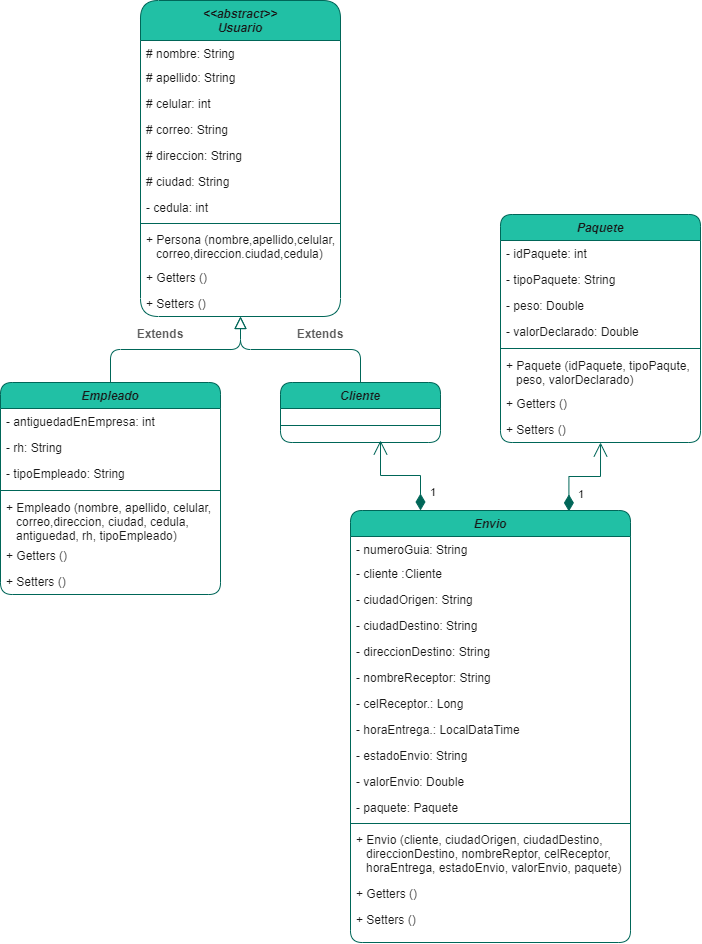

The diagram above was exported from draw.io. Its source (the exported page's mxGraphModel, read from the mxfile embedded in the PNG):
<mxGraphModel dx="733" dy="356" grid="1" gridSize="10" guides="1" tooltips="1" connect="1" arrows="1" fold="1" page="1" pageScale="1" pageWidth="827" pageHeight="1169" math="0" shadow="0">
  <root>
    <mxCell id="WIyWlLk6GJQsqaUBKTNV-0" />
    <mxCell id="WIyWlLk6GJQsqaUBKTNV-1" parent="WIyWlLk6GJQsqaUBKTNV-0" />
    <mxCell id="zkfFHV4jXpPFQw0GAbJ--0" value="&lt;&lt;abstract&gt;&gt;&#10;Usuario" style="swimlane;fontStyle=3;align=center;verticalAlign=top;childLayout=stackLayout;horizontal=1;startSize=40;horizontalStack=0;resizeParent=1;resizeLast=0;collapsible=1;marginBottom=0;rounded=1;shadow=0;strokeWidth=1;labelBackgroundColor=none;fillColor=#21C0A5;strokeColor=#006658;fontColor=#191919;" parent="WIyWlLk6GJQsqaUBKTNV-1" vertex="1">
      <mxGeometry x="190" width="200" height="316" as="geometry">
        <mxRectangle x="230" y="140" width="160" height="26" as="alternateBounds" />
      </mxGeometry>
    </mxCell>
    <mxCell id="zkfFHV4jXpPFQw0GAbJ--1" value="# nombre: String&#10;" style="text;align=left;verticalAlign=top;spacingLeft=4;spacingRight=4;overflow=hidden;rotatable=0;points=[[0,0.5],[1,0.5]];portConstraint=eastwest;rounded=1;labelBackgroundColor=default;fontColor=#191919;" parent="zkfFHV4jXpPFQw0GAbJ--0" vertex="1">
      <mxGeometry y="40" width="200" height="24" as="geometry" />
    </mxCell>
    <mxCell id="zkfFHV4jXpPFQw0GAbJ--2" value="# apellido: String" style="text;align=left;verticalAlign=top;spacingLeft=4;spacingRight=4;overflow=hidden;rotatable=0;points=[[0,0.5],[1,0.5]];portConstraint=eastwest;rounded=1;shadow=0;html=0;labelBackgroundColor=default;fontColor=#191919;" parent="zkfFHV4jXpPFQw0GAbJ--0" vertex="1">
      <mxGeometry y="64" width="200" height="26" as="geometry" />
    </mxCell>
    <mxCell id="zkfFHV4jXpPFQw0GAbJ--3" value="# celular: int" style="text;align=left;verticalAlign=top;spacingLeft=4;spacingRight=4;overflow=hidden;rotatable=0;points=[[0,0.5],[1,0.5]];portConstraint=eastwest;rounded=1;shadow=0;html=0;labelBackgroundColor=default;fontColor=#191919;" parent="zkfFHV4jXpPFQw0GAbJ--0" vertex="1">
      <mxGeometry y="90" width="200" height="26" as="geometry" />
    </mxCell>
    <mxCell id="zkfFHV4jXpPFQw0GAbJ--5" value="# correo: String" style="text;align=left;verticalAlign=top;spacingLeft=4;spacingRight=4;overflow=hidden;rotatable=0;points=[[0,0.5],[1,0.5]];portConstraint=eastwest;rounded=1;labelBackgroundColor=default;fontColor=#191919;" parent="zkfFHV4jXpPFQw0GAbJ--0" vertex="1">
      <mxGeometry y="116" width="200" height="26" as="geometry" />
    </mxCell>
    <mxCell id="T0Yfnhn_cD3dpxdhwzmj-0" value="# direccion: String" style="text;align=left;verticalAlign=top;spacingLeft=4;spacingRight=4;overflow=hidden;rotatable=0;points=[[0,0.5],[1,0.5]];portConstraint=eastwest;rounded=1;labelBackgroundColor=default;fontColor=#191919;" vertex="1" parent="zkfFHV4jXpPFQw0GAbJ--0">
      <mxGeometry y="142" width="200" height="26" as="geometry" />
    </mxCell>
    <mxCell id="T0Yfnhn_cD3dpxdhwzmj-1" value="# ciudad: String" style="text;align=left;verticalAlign=top;spacingLeft=4;spacingRight=4;overflow=hidden;rotatable=0;points=[[0,0.5],[1,0.5]];portConstraint=eastwest;rounded=1;labelBackgroundColor=default;fontColor=#191919;" vertex="1" parent="zkfFHV4jXpPFQw0GAbJ--0">
      <mxGeometry y="168" width="200" height="26" as="geometry" />
    </mxCell>
    <mxCell id="T0Yfnhn_cD3dpxdhwzmj-2" value="- cedula: int" style="text;align=left;verticalAlign=top;spacingLeft=4;spacingRight=4;overflow=hidden;rotatable=0;points=[[0,0.5],[1,0.5]];portConstraint=eastwest;rounded=1;labelBackgroundColor=default;fontColor=#191919;" vertex="1" parent="zkfFHV4jXpPFQw0GAbJ--0">
      <mxGeometry y="194" width="200" height="26" as="geometry" />
    </mxCell>
    <mxCell id="zkfFHV4jXpPFQw0GAbJ--4" value="" style="line;html=1;strokeWidth=1;align=left;verticalAlign=middle;spacingTop=-1;spacingLeft=3;spacingRight=3;rotatable=0;labelPosition=right;points=[];portConstraint=eastwest;rounded=1;labelBackgroundColor=none;fillColor=#21C0A5;strokeColor=#006658;fontColor=#5C5C5C;" parent="zkfFHV4jXpPFQw0GAbJ--0" vertex="1">
      <mxGeometry y="220" width="200" height="6" as="geometry" />
    </mxCell>
    <mxCell id="T0Yfnhn_cD3dpxdhwzmj-43" value="+ Persona (nombre,apellido,celular,&#10;   correo,direccion.ciudad,cedula)&#10;" style="text;align=left;verticalAlign=top;spacingLeft=4;spacingRight=4;overflow=hidden;rotatable=0;points=[[0,0.5],[1,0.5]];portConstraint=eastwest;rounded=1;labelBackgroundColor=default;fontColor=#191919;" vertex="1" parent="zkfFHV4jXpPFQw0GAbJ--0">
      <mxGeometry y="226" width="200" height="38" as="geometry" />
    </mxCell>
    <mxCell id="T0Yfnhn_cD3dpxdhwzmj-47" value="+ Getters ()&#10;" style="text;align=left;verticalAlign=top;spacingLeft=4;spacingRight=4;overflow=hidden;rotatable=0;points=[[0,0.5],[1,0.5]];portConstraint=eastwest;rounded=1;shadow=0;html=0;labelBackgroundColor=none;fontColor=#191919;" vertex="1" parent="zkfFHV4jXpPFQw0GAbJ--0">
      <mxGeometry y="264" width="200" height="26" as="geometry" />
    </mxCell>
    <mxCell id="T0Yfnhn_cD3dpxdhwzmj-48" value="+ Setters ()&#10;" style="text;align=left;verticalAlign=top;spacingLeft=4;spacingRight=4;overflow=hidden;rotatable=0;points=[[0,0.5],[1,0.5]];portConstraint=eastwest;rounded=1;shadow=0;html=0;labelBackgroundColor=none;fontColor=#191919;" vertex="1" parent="zkfFHV4jXpPFQw0GAbJ--0">
      <mxGeometry y="290" width="200" height="26" as="geometry" />
    </mxCell>
    <mxCell id="zkfFHV4jXpPFQw0GAbJ--6" value="Empleado" style="swimlane;fontStyle=3;align=center;verticalAlign=top;childLayout=stackLayout;horizontal=1;startSize=26;horizontalStack=0;resizeParent=1;resizeLast=0;collapsible=1;marginBottom=0;rounded=1;shadow=0;strokeWidth=1;labelBackgroundColor=none;fillColor=#21C0A5;strokeColor=#006658;fontColor=#191919;" parent="WIyWlLk6GJQsqaUBKTNV-1" vertex="1">
      <mxGeometry x="50" y="382" width="220" height="212" as="geometry">
        <mxRectangle x="130" y="380" width="160" height="26" as="alternateBounds" />
      </mxGeometry>
    </mxCell>
    <mxCell id="zkfFHV4jXpPFQw0GAbJ--7" value="- antiguedadEnEmpresa: int" style="text;align=left;verticalAlign=top;spacingLeft=4;spacingRight=4;overflow=hidden;rotatable=0;points=[[0,0.5],[1,0.5]];portConstraint=eastwest;rounded=1;labelBackgroundColor=none;fontColor=#191919;" parent="zkfFHV4jXpPFQw0GAbJ--6" vertex="1">
      <mxGeometry y="26" width="220" height="26" as="geometry" />
    </mxCell>
    <mxCell id="zkfFHV4jXpPFQw0GAbJ--8" value="- rh: String" style="text;align=left;verticalAlign=top;spacingLeft=4;spacingRight=4;overflow=hidden;rotatable=0;points=[[0,0.5],[1,0.5]];portConstraint=eastwest;rounded=1;shadow=0;html=0;labelBackgroundColor=none;fontColor=#191919;" parent="zkfFHV4jXpPFQw0GAbJ--6" vertex="1">
      <mxGeometry y="52" width="220" height="26" as="geometry" />
    </mxCell>
    <mxCell id="T0Yfnhn_cD3dpxdhwzmj-8" value="- tipoEmpleado: String" style="text;align=left;verticalAlign=top;spacingLeft=4;spacingRight=4;overflow=hidden;rotatable=0;points=[[0,0.5],[1,0.5]];portConstraint=eastwest;rounded=1;shadow=0;html=0;labelBackgroundColor=none;fontColor=#191919;" vertex="1" parent="zkfFHV4jXpPFQw0GAbJ--6">
      <mxGeometry y="78" width="220" height="26" as="geometry" />
    </mxCell>
    <mxCell id="zkfFHV4jXpPFQw0GAbJ--9" value="" style="line;html=1;strokeWidth=1;align=left;verticalAlign=middle;spacingTop=-1;spacingLeft=3;spacingRight=3;rotatable=0;labelPosition=right;points=[];portConstraint=eastwest;rounded=1;labelBackgroundColor=none;fillColor=#21C0A5;strokeColor=#006658;fontColor=#5C5C5C;" parent="zkfFHV4jXpPFQw0GAbJ--6" vertex="1">
      <mxGeometry y="104" width="220" height="8" as="geometry" />
    </mxCell>
    <mxCell id="T0Yfnhn_cD3dpxdhwzmj-44" value="+ Empleado (nombre, apellido, celular,&#10;   correo,direccion, ciudad, cedula,&#10;   antiguedad, rh, tipoEmpleado)" style="text;align=left;verticalAlign=top;spacingLeft=4;spacingRight=4;overflow=hidden;rotatable=0;points=[[0,0.5],[1,0.5]];portConstraint=eastwest;rounded=1;labelBackgroundColor=default;fontColor=#191919;" vertex="1" parent="zkfFHV4jXpPFQw0GAbJ--6">
      <mxGeometry y="112" width="220" height="48" as="geometry" />
    </mxCell>
    <mxCell id="T0Yfnhn_cD3dpxdhwzmj-49" value="+ Getters ()&#10;" style="text;align=left;verticalAlign=top;spacingLeft=4;spacingRight=4;overflow=hidden;rotatable=0;points=[[0,0.5],[1,0.5]];portConstraint=eastwest;rounded=1;shadow=0;html=0;labelBackgroundColor=none;fontColor=#191919;" vertex="1" parent="zkfFHV4jXpPFQw0GAbJ--6">
      <mxGeometry y="160" width="220" height="26" as="geometry" />
    </mxCell>
    <mxCell id="T0Yfnhn_cD3dpxdhwzmj-50" value="+ Setters ()&#10;" style="text;align=left;verticalAlign=top;spacingLeft=4;spacingRight=4;overflow=hidden;rotatable=0;points=[[0,0.5],[1,0.5]];portConstraint=eastwest;rounded=1;shadow=0;html=0;labelBackgroundColor=none;fontColor=#191919;" vertex="1" parent="zkfFHV4jXpPFQw0GAbJ--6">
      <mxGeometry y="186" width="220" height="26" as="geometry" />
    </mxCell>
    <mxCell id="zkfFHV4jXpPFQw0GAbJ--12" value="" style="endArrow=block;endSize=10;endFill=0;shadow=0;strokeWidth=1;rounded=1;edgeStyle=elbowEdgeStyle;elbow=vertical;labelBackgroundColor=none;strokeColor=#006658;fontColor=default;" parent="WIyWlLk6GJQsqaUBKTNV-1" source="zkfFHV4jXpPFQw0GAbJ--6" target="zkfFHV4jXpPFQw0GAbJ--0" edge="1">
      <mxGeometry width="160" relative="1" as="geometry">
        <mxPoint x="200" y="203" as="sourcePoint" />
        <mxPoint x="200" y="203" as="targetPoint" />
      </mxGeometry>
    </mxCell>
    <mxCell id="zkfFHV4jXpPFQw0GAbJ--13" value="Cliente" style="swimlane;fontStyle=3;align=center;verticalAlign=top;childLayout=stackLayout;horizontal=1;startSize=26;horizontalStack=0;resizeParent=1;resizeLast=0;collapsible=1;marginBottom=0;rounded=1;shadow=0;strokeWidth=1;labelBackgroundColor=none;fillColor=#21C0A5;strokeColor=#006658;fontColor=#191919;" parent="WIyWlLk6GJQsqaUBKTNV-1" vertex="1">
      <mxGeometry x="330" y="382" width="160" height="60" as="geometry">
        <mxRectangle x="340" y="380" width="170" height="26" as="alternateBounds" />
      </mxGeometry>
    </mxCell>
    <mxCell id="zkfFHV4jXpPFQw0GAbJ--15" value="" style="line;html=1;strokeWidth=1;align=left;verticalAlign=middle;spacingTop=-1;spacingLeft=3;spacingRight=3;rotatable=0;labelPosition=right;points=[];portConstraint=eastwest;rounded=1;labelBackgroundColor=none;fillColor=#21C0A5;strokeColor=#006658;fontColor=#5C5C5C;" parent="zkfFHV4jXpPFQw0GAbJ--13" vertex="1">
      <mxGeometry y="26" width="160" height="34" as="geometry" />
    </mxCell>
    <mxCell id="zkfFHV4jXpPFQw0GAbJ--16" value="" style="endArrow=block;endSize=10;endFill=0;shadow=0;strokeWidth=1;rounded=1;edgeStyle=elbowEdgeStyle;elbow=vertical;labelBackgroundColor=none;strokeColor=#006658;fontColor=default;" parent="WIyWlLk6GJQsqaUBKTNV-1" source="zkfFHV4jXpPFQw0GAbJ--13" target="zkfFHV4jXpPFQw0GAbJ--0" edge="1">
      <mxGeometry width="160" relative="1" as="geometry">
        <mxPoint x="210" y="373" as="sourcePoint" />
        <mxPoint x="310" y="271" as="targetPoint" />
      </mxGeometry>
    </mxCell>
    <mxCell id="zkfFHV4jXpPFQw0GAbJ--17" value="Paquete" style="swimlane;fontStyle=3;align=center;verticalAlign=top;childLayout=stackLayout;horizontal=1;startSize=26;horizontalStack=0;resizeParent=1;resizeLast=0;collapsible=1;marginBottom=0;rounded=1;shadow=0;strokeWidth=1;labelBackgroundColor=none;fillColor=#21C0A5;strokeColor=#006658;fontColor=#191919;" parent="WIyWlLk6GJQsqaUBKTNV-1" vertex="1">
      <mxGeometry x="550" y="214" width="200" height="228" as="geometry">
        <mxRectangle x="550" y="140" width="160" height="26" as="alternateBounds" />
      </mxGeometry>
    </mxCell>
    <mxCell id="zkfFHV4jXpPFQw0GAbJ--18" value="- idPaquete: int" style="text;align=left;verticalAlign=top;spacingLeft=4;spacingRight=4;overflow=hidden;rotatable=0;points=[[0,0.5],[1,0.5]];portConstraint=eastwest;rounded=1;labelBackgroundColor=none;fontColor=#191919;" parent="zkfFHV4jXpPFQw0GAbJ--17" vertex="1">
      <mxGeometry y="26" width="200" height="26" as="geometry" />
    </mxCell>
    <mxCell id="zkfFHV4jXpPFQw0GAbJ--19" value="- tipoPaquete: String" style="text;align=left;verticalAlign=top;spacingLeft=4;spacingRight=4;overflow=hidden;rotatable=0;points=[[0,0.5],[1,0.5]];portConstraint=eastwest;rounded=1;shadow=0;html=0;labelBackgroundColor=none;fontColor=#191919;" parent="zkfFHV4jXpPFQw0GAbJ--17" vertex="1">
      <mxGeometry y="52" width="200" height="26" as="geometry" />
    </mxCell>
    <mxCell id="zkfFHV4jXpPFQw0GAbJ--20" value="- peso: Double" style="text;align=left;verticalAlign=top;spacingLeft=4;spacingRight=4;overflow=hidden;rotatable=0;points=[[0,0.5],[1,0.5]];portConstraint=eastwest;rounded=1;shadow=0;html=0;labelBackgroundColor=none;fontColor=#191919;" parent="zkfFHV4jXpPFQw0GAbJ--17" vertex="1">
      <mxGeometry y="78" width="200" height="26" as="geometry" />
    </mxCell>
    <mxCell id="zkfFHV4jXpPFQw0GAbJ--21" value="- valorDeclarado: Double" style="text;align=left;verticalAlign=top;spacingLeft=4;spacingRight=4;overflow=hidden;rotatable=0;points=[[0,0.5],[1,0.5]];portConstraint=eastwest;rounded=1;shadow=0;html=0;labelBackgroundColor=none;fontColor=#191919;" parent="zkfFHV4jXpPFQw0GAbJ--17" vertex="1">
      <mxGeometry y="104" width="200" height="26" as="geometry" />
    </mxCell>
    <mxCell id="zkfFHV4jXpPFQw0GAbJ--23" value="" style="line;html=1;strokeWidth=1;align=left;verticalAlign=middle;spacingTop=-1;spacingLeft=3;spacingRight=3;rotatable=0;labelPosition=right;points=[];portConstraint=eastwest;rounded=1;labelBackgroundColor=none;fillColor=#21C0A5;strokeColor=#006658;fontColor=#5C5C5C;" parent="zkfFHV4jXpPFQw0GAbJ--17" vertex="1">
      <mxGeometry y="130" width="200" height="8" as="geometry" />
    </mxCell>
    <mxCell id="T0Yfnhn_cD3dpxdhwzmj-45" value="+ Paquete (idPaquete, tipoPaqute,&#10;   peso, valorDeclarado)" style="text;align=left;verticalAlign=top;spacingLeft=4;spacingRight=4;overflow=hidden;rotatable=0;points=[[0,0.5],[1,0.5]];portConstraint=eastwest;rounded=1;labelBackgroundColor=default;fontColor=#191919;" vertex="1" parent="zkfFHV4jXpPFQw0GAbJ--17">
      <mxGeometry y="138" width="200" height="38" as="geometry" />
    </mxCell>
    <mxCell id="T0Yfnhn_cD3dpxdhwzmj-51" value="+ Getters ()&#10;" style="text;align=left;verticalAlign=top;spacingLeft=4;spacingRight=4;overflow=hidden;rotatable=0;points=[[0,0.5],[1,0.5]];portConstraint=eastwest;rounded=1;shadow=0;html=0;labelBackgroundColor=none;fontColor=#191919;" vertex="1" parent="zkfFHV4jXpPFQw0GAbJ--17">
      <mxGeometry y="176" width="200" height="26" as="geometry" />
    </mxCell>
    <mxCell id="T0Yfnhn_cD3dpxdhwzmj-52" value="+ Setters ()&#10;" style="text;align=left;verticalAlign=top;spacingLeft=4;spacingRight=4;overflow=hidden;rotatable=0;points=[[0,0.5],[1,0.5]];portConstraint=eastwest;rounded=1;shadow=0;html=0;labelBackgroundColor=none;fontColor=#191919;" vertex="1" parent="zkfFHV4jXpPFQw0GAbJ--17">
      <mxGeometry y="202" width="200" height="26" as="geometry" />
    </mxCell>
    <mxCell id="T0Yfnhn_cD3dpxdhwzmj-9" value="Envio" style="swimlane;fontStyle=3;align=center;verticalAlign=top;childLayout=stackLayout;horizontal=1;startSize=26;horizontalStack=0;resizeParent=1;resizeLast=0;collapsible=1;marginBottom=0;rounded=1;shadow=0;strokeWidth=1;labelBackgroundColor=none;fillColor=#21C0A5;strokeColor=#006658;fontColor=#191919;" vertex="1" parent="WIyWlLk6GJQsqaUBKTNV-1">
      <mxGeometry x="400" y="510" width="280" height="432" as="geometry">
        <mxRectangle x="230" y="140" width="160" height="26" as="alternateBounds" />
      </mxGeometry>
    </mxCell>
    <mxCell id="T0Yfnhn_cD3dpxdhwzmj-10" value="- numeroGuia: String&#10;" style="text;align=left;verticalAlign=top;spacingLeft=4;spacingRight=4;overflow=hidden;rotatable=0;points=[[0,0.5],[1,0.5]];portConstraint=eastwest;rounded=1;labelBackgroundColor=none;fontColor=#191919;" vertex="1" parent="T0Yfnhn_cD3dpxdhwzmj-9">
      <mxGeometry y="26" width="280" height="24" as="geometry" />
    </mxCell>
    <mxCell id="T0Yfnhn_cD3dpxdhwzmj-11" value="- cliente :Cliente" style="text;align=left;verticalAlign=top;spacingLeft=4;spacingRight=4;overflow=hidden;rotatable=0;points=[[0,0.5],[1,0.5]];portConstraint=eastwest;rounded=1;shadow=0;html=0;labelBackgroundColor=none;fontColor=#191919;" vertex="1" parent="T0Yfnhn_cD3dpxdhwzmj-9">
      <mxGeometry y="50" width="280" height="26" as="geometry" />
    </mxCell>
    <mxCell id="T0Yfnhn_cD3dpxdhwzmj-12" value="- ciudadOrigen: String" style="text;align=left;verticalAlign=top;spacingLeft=4;spacingRight=4;overflow=hidden;rotatable=0;points=[[0,0.5],[1,0.5]];portConstraint=eastwest;rounded=1;shadow=0;html=0;labelBackgroundColor=none;fontColor=#191919;" vertex="1" parent="T0Yfnhn_cD3dpxdhwzmj-9">
      <mxGeometry y="76" width="280" height="26" as="geometry" />
    </mxCell>
    <mxCell id="T0Yfnhn_cD3dpxdhwzmj-13" value="- ciudadDestino: String" style="text;align=left;verticalAlign=top;spacingLeft=4;spacingRight=4;overflow=hidden;rotatable=0;points=[[0,0.5],[1,0.5]];portConstraint=eastwest;rounded=1;labelBackgroundColor=none;fontColor=#191919;" vertex="1" parent="T0Yfnhn_cD3dpxdhwzmj-9">
      <mxGeometry y="102" width="280" height="26" as="geometry" />
    </mxCell>
    <mxCell id="T0Yfnhn_cD3dpxdhwzmj-14" value="- direccionDestino: String" style="text;align=left;verticalAlign=top;spacingLeft=4;spacingRight=4;overflow=hidden;rotatable=0;points=[[0,0.5],[1,0.5]];portConstraint=eastwest;rounded=1;labelBackgroundColor=none;fontColor=#191919;" vertex="1" parent="T0Yfnhn_cD3dpxdhwzmj-9">
      <mxGeometry y="128" width="280" height="26" as="geometry" />
    </mxCell>
    <mxCell id="T0Yfnhn_cD3dpxdhwzmj-15" value="- nombreReceptor: String" style="text;align=left;verticalAlign=top;spacingLeft=4;spacingRight=4;overflow=hidden;rotatable=0;points=[[0,0.5],[1,0.5]];portConstraint=eastwest;rounded=1;labelBackgroundColor=none;fontColor=#191919;" vertex="1" parent="T0Yfnhn_cD3dpxdhwzmj-9">
      <mxGeometry y="154" width="280" height="26" as="geometry" />
    </mxCell>
    <mxCell id="T0Yfnhn_cD3dpxdhwzmj-16" value="- celReceptor.: Long" style="text;align=left;verticalAlign=top;spacingLeft=4;spacingRight=4;overflow=hidden;rotatable=0;points=[[0,0.5],[1,0.5]];portConstraint=eastwest;rounded=1;labelBackgroundColor=none;fontColor=#191919;" vertex="1" parent="T0Yfnhn_cD3dpxdhwzmj-9">
      <mxGeometry y="180" width="280" height="26" as="geometry" />
    </mxCell>
    <mxCell id="T0Yfnhn_cD3dpxdhwzmj-18" value="- horaEntrega.: LocalDataTime" style="text;align=left;verticalAlign=top;spacingLeft=4;spacingRight=4;overflow=hidden;rotatable=0;points=[[0,0.5],[1,0.5]];portConstraint=eastwest;rounded=1;labelBackgroundColor=none;fontColor=#191919;" vertex="1" parent="T0Yfnhn_cD3dpxdhwzmj-9">
      <mxGeometry y="206" width="280" height="26" as="geometry" />
    </mxCell>
    <mxCell id="T0Yfnhn_cD3dpxdhwzmj-19" value="- estadoEnvio: String" style="text;align=left;verticalAlign=top;spacingLeft=4;spacingRight=4;overflow=hidden;rotatable=0;points=[[0,0.5],[1,0.5]];portConstraint=eastwest;rounded=1;labelBackgroundColor=none;fontColor=#191919;" vertex="1" parent="T0Yfnhn_cD3dpxdhwzmj-9">
      <mxGeometry y="232" width="280" height="26" as="geometry" />
    </mxCell>
    <mxCell id="T0Yfnhn_cD3dpxdhwzmj-20" value="- valorEnvio: Double" style="text;align=left;verticalAlign=top;spacingLeft=4;spacingRight=4;overflow=hidden;rotatable=0;points=[[0,0.5],[1,0.5]];portConstraint=eastwest;rounded=1;labelBackgroundColor=none;fontColor=#191919;" vertex="1" parent="T0Yfnhn_cD3dpxdhwzmj-9">
      <mxGeometry y="258" width="280" height="26" as="geometry" />
    </mxCell>
    <mxCell id="T0Yfnhn_cD3dpxdhwzmj-21" value="- paquete: Paquete" style="text;align=left;verticalAlign=top;spacingLeft=4;spacingRight=4;overflow=hidden;rotatable=0;points=[[0,0.5],[1,0.5]];portConstraint=eastwest;rounded=1;labelBackgroundColor=none;fontColor=#191919;" vertex="1" parent="T0Yfnhn_cD3dpxdhwzmj-9">
      <mxGeometry y="284" width="280" height="26" as="geometry" />
    </mxCell>
    <mxCell id="T0Yfnhn_cD3dpxdhwzmj-17" value="" style="line;html=1;strokeWidth=1;align=left;verticalAlign=middle;spacingTop=-1;spacingLeft=3;spacingRight=3;rotatable=0;labelPosition=right;points=[];portConstraint=eastwest;rounded=1;labelBackgroundColor=none;fillColor=#21C0A5;strokeColor=#006658;fontColor=#5C5C5C;" vertex="1" parent="T0Yfnhn_cD3dpxdhwzmj-9">
      <mxGeometry y="310" width="280" height="6" as="geometry" />
    </mxCell>
    <mxCell id="T0Yfnhn_cD3dpxdhwzmj-46" value="+ Envio (cliente, ciudadOrigen, ciudadDestino,&#10;   direccionDestino, nombreReptor, celReceptor, &#10;   horaEntrega, estadoEnvio, valorEnvio, paquete)" style="text;align=left;verticalAlign=top;spacingLeft=4;spacingRight=4;overflow=hidden;rotatable=0;points=[[0,0.5],[1,0.5]];portConstraint=eastwest;rounded=1;labelBackgroundColor=default;fontColor=#191919;" vertex="1" parent="T0Yfnhn_cD3dpxdhwzmj-9">
      <mxGeometry y="316" width="280" height="54" as="geometry" />
    </mxCell>
    <mxCell id="T0Yfnhn_cD3dpxdhwzmj-54" value="+ Getters ()&#10;" style="text;align=left;verticalAlign=top;spacingLeft=4;spacingRight=4;overflow=hidden;rotatable=0;points=[[0,0.5],[1,0.5]];portConstraint=eastwest;rounded=1;shadow=0;html=0;labelBackgroundColor=none;fontColor=#191919;" vertex="1" parent="T0Yfnhn_cD3dpxdhwzmj-9">
      <mxGeometry y="370" width="280" height="26" as="geometry" />
    </mxCell>
    <mxCell id="T0Yfnhn_cD3dpxdhwzmj-55" value="+ Setters ()&#10;" style="text;align=left;verticalAlign=top;spacingLeft=4;spacingRight=4;overflow=hidden;rotatable=0;points=[[0,0.5],[1,0.5]];portConstraint=eastwest;rounded=1;shadow=0;html=0;labelBackgroundColor=none;fontColor=#191919;" vertex="1" parent="T0Yfnhn_cD3dpxdhwzmj-9">
      <mxGeometry y="396" width="280" height="26" as="geometry" />
    </mxCell>
    <mxCell id="T0Yfnhn_cD3dpxdhwzmj-28" value="Extends" style="text;align=center;fontStyle=1;verticalAlign=middle;spacingLeft=3;spacingRight=3;strokeColor=none;rotatable=0;points=[[0,0.5],[1,0.5]];portConstraint=eastwest;rounded=1;labelBackgroundColor=none;fontColor=#5C5C5C;" vertex="1" parent="WIyWlLk6GJQsqaUBKTNV-1">
      <mxGeometry x="170" y="320" width="80" height="26" as="geometry" />
    </mxCell>
    <mxCell id="T0Yfnhn_cD3dpxdhwzmj-29" value="Extends" style="text;align=center;fontStyle=1;verticalAlign=middle;spacingLeft=3;spacingRight=3;strokeColor=none;rotatable=0;points=[[0,0.5],[1,0.5]];portConstraint=eastwest;rounded=1;labelBackgroundColor=none;fontColor=#5C5C5C;" vertex="1" parent="WIyWlLk6GJQsqaUBKTNV-1">
      <mxGeometry x="330" y="320" width="80" height="26" as="geometry" />
    </mxCell>
    <mxCell id="T0Yfnhn_cD3dpxdhwzmj-56" value="1" style="endArrow=open;html=1;endSize=12;startArrow=diamondThin;startSize=14;startFill=1;edgeStyle=orthogonalEdgeStyle;align=left;verticalAlign=bottom;rounded=0;strokeColor=#006658;fontColor=#191919;fillColor=#21C0A5;exitX=0.25;exitY=0;exitDx=0;exitDy=0;" edge="1" parent="WIyWlLk6GJQsqaUBKTNV-1" source="T0Yfnhn_cD3dpxdhwzmj-9">
      <mxGeometry x="-0.8367" y="-7" relative="1" as="geometry">
        <mxPoint x="540" y="460" as="sourcePoint" />
        <mxPoint x="430" y="440" as="targetPoint" />
        <mxPoint x="1" as="offset" />
      </mxGeometry>
    </mxCell>
    <mxCell id="T0Yfnhn_cD3dpxdhwzmj-58" value="1" style="endArrow=open;html=1;endSize=12;startArrow=diamondThin;startSize=14;startFill=1;edgeStyle=orthogonalEdgeStyle;align=left;verticalAlign=bottom;rounded=0;strokeColor=#006658;fontColor=#191919;fillColor=#21C0A5;exitX=0.78;exitY=0.002;exitDx=0;exitDy=0;exitPerimeter=0;" edge="1" parent="WIyWlLk6GJQsqaUBKTNV-1" source="T0Yfnhn_cD3dpxdhwzmj-9">
      <mxGeometry x="-0.8367" y="-7" relative="1" as="geometry">
        <mxPoint x="690.03" y="512" as="sourcePoint" />
        <mxPoint x="650.03" y="442" as="targetPoint" />
        <mxPoint x="1" as="offset" />
      </mxGeometry>
    </mxCell>
  </root>
</mxGraphModel>